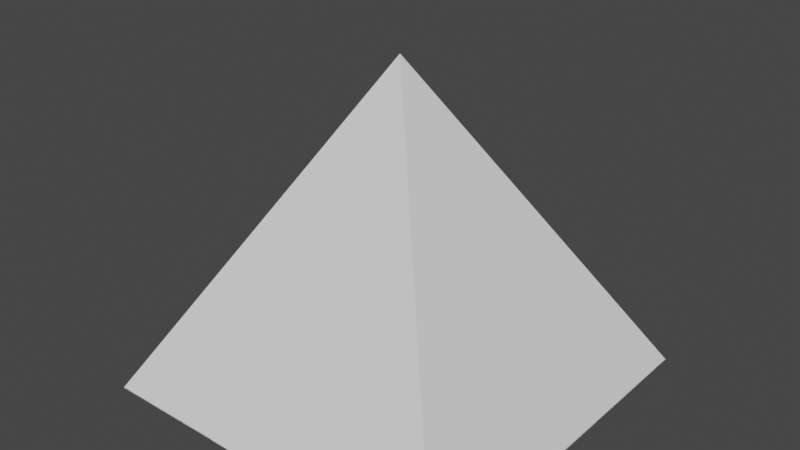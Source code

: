 # Source: first.blend  (saved by Blender 3.0.42; exported with 4.5.12 LTS)
import bpy
from mathutils import Matrix  # noqa: F401  (used for matrix-valued properties, if any)

bpy.ops.wm.read_factory_settings(use_empty=True)
scene = bpy.context.scene
scene.name = 'Scene'

# ---- collections
col_collection = bpy.data.collections.new('Collection'); scene.collection.children.link(col_collection)

# ---- world
world_world = bpy.data.worlds.new('World'); scene.world = world_world
world_world.use_nodes = True; world_world.node_tree.nodes.clear()
_N = world_world.node_tree.nodes; _L = world_world.node_tree.links
n0 = _N.new('ShaderNodeOutputWorld'); n0.name = 'World Output'; n0.location = (300, 300)
n1 = _N.new('ShaderNodeBackground'); n1.name = 'Background'; n1.location = (10, 300)
n1.inputs[0].default_value = (0.05088, 0.05088, 0.05088, 1.0)
_L.new(n1.outputs[0], n0.inputs[0])
n0.is_active_output = True
world_world.color = (0.05088, 0.05088, 0.05088)
world_world.use_sun_shadow = False
world_world.sun_shadow_jitter_overblur = 0.0

# ---- meshes
me_plane = bpy.data.meshes.new('Plane')
me_plane.from_pydata([(-4.5, -4.5, 0.0), (4.5, -4.5, 0.0), (-4.5, 4.5, 0.0), (4.5, 4.5, 0.0), (0.0, 0.0, 7.794), (-4.5, -4.5, 0.0), (4.5, -4.5, 0.0), (-4.5, 4.5, 0.0), (4.5, 4.5, 0.0), (0.0, 0.0, 7.794), (0.0, 0.0, 7.794), (0.0, 0.0, 7.794)], [], [(0, 1, 3, 2), (1, 0, 4), (2, 3, 8, 7), (3, 1, 6, 8), (0, 2, 7, 5), (5, 7, 10), (7, 8, 11), (8, 6, 9)])
_uv = me_plane.uv_layers.new(name='UVMap')
_uv.uv.foreach_set('vector', [0.0, 0.0, 1.0, 0.0, 1.0, 1.0, 0.0, 1.0, 1.0, 0.0, 0.0, 0.0, 0.5, 0.0, 0.0, 1.0, 1.0, 1.0, 1.0, 1.0, 0.0, 1.0, 1.0, 1.0, 1.0, 0.0, 1.0, 0.0, 1.0, 1.0, 0.0, 0.0, 0.0, 1.0, 0.0, 1.0, 0.0, 0.0, 0.0, 0.0, 0.0, 1.0, 0.0, 0.5, 0.0, 1.0, 1.0, 1.0, 0.5, 1.0, 1.0, 1.0, 1.0, 0.0, 1.0, 0.5])
me_plane.use_remesh_fix_poles = True
me_plane.use_remesh_preserve_attributes = False
me_plane.update()
me_plane_001 = bpy.data.meshes.new('Plane.001')
me_plane_001.from_pydata([(-4.0, -4.0, 0.0), (5.0, -4.0, 0.0), (-4.0, 5.0, 0.0), (5.0, 5.0, 0.0), (-1.0, -4.0, 0.0), (2.0, -4.0, 0.0), (2.0, 5.0, 0.0), (-1.0, 5.0, 0.0), (-4.0, 2.0, 0.0), (-4.0, -1.0, 0.0), (5.0, -1.0, 0.0), (5.0, 2.0, 0.0), (-1.0, -1.0, 0.0), (-1.0, 2.0, 0.0), (2.0, -1.0, 0.0), (2.0, 2.0, 0.0), (-1.809, -0.2698, 3.794), (-1.809, -1.809, 3.794), (1.27, -1.809, 3.794), (2.809, -1.809, 3.794), (2.809, 1.27, 3.794), (2.809, 2.809, 3.794), (-0.2698, 2.809, 3.794), (-1.809, 2.809, 3.794), (-0.2698, -1.809, 3.794), (1.27, 2.809, 3.794), (-0.2698, 1.27, 3.794), (1.27, 1.27, 3.794), (-1.809, 1.27, 3.794), (2.809, -0.2698, 3.794), (-0.2698, -0.2698, 3.794), (1.27, -0.2698, 3.794)], [], [(15, 11, 3, 6), (8, 13, 7, 2), (13, 15, 6, 7), (4, 5, 14, 12), (0, 4, 12, 9), (9, 12, 13, 8), (5, 1, 10, 14), (14, 10, 11, 15), (27, 25, 21, 20), (28, 23, 22, 26), (26, 22, 25, 27), (24, 30, 31, 18), (17, 16, 30, 24), (16, 28, 26, 30), (18, 31, 29, 19), (31, 27, 20, 29), (1, 5, 18, 19), (3, 11, 20, 21), (14, 15, 27, 31), (8, 2, 23, 28), (2, 7, 22, 23), (12, 14, 31, 30), (9, 8, 28, 16), (4, 0, 17, 24), (15, 13, 26, 27), (10, 1, 19, 29), (5, 4, 24, 18), (11, 10, 29, 20), (6, 3, 21, 25), (7, 6, 25, 22), (0, 9, 16, 17), (13, 12, 30, 26)])
_uv = me_plane_001.uv_layers.new(name='UVMap')
_uv.uv.foreach_set('vector', [0.6667, 0.6667, 1.0, 0.6667, 1.0, 1.0, 0.6667, 1.0, 0.0, 0.6667, 0.3333, 0.6667, 0.3333, 1.0, 0.0, 1.0, 0.3333, 0.6667, 0.6667, 0.6667, 0.6667, 1.0, 0.3333, 1.0, 0.3333, 0.0, 0.6667, 0.0, 0.6667, 0.3333, 0.3333, 0.3333, 0.0, 0.0, 0.3333, 0.0, 0.3333, 0.3333, 0.0, 0.3333, 0.0, 0.3333, 0.3333, 0.3333, 0.3333, 0.6667, 0.0, 0.6667, 0.6667, 0.0, 1.0, 0.0, 1.0, 0.3333, 0.6667, 0.3333, 0.6667, 0.3333, 1.0, 0.3333, 1.0, 0.6667, 0.6667, 0.6667, 0.6667, 0.6667, 0.6667, 1.0, 1.0, 1.0, 1.0, 0.6667, 0.0, 0.6667, 0.0, 1.0, 0.3333, 1.0, 0.3333, 0.6667, 0.3333, 0.6667, 0.3333, 1.0, 0.6667, 1.0, 0.6667, 0.6667, 0.3333, 0.0, 0.3333, 0.3333, 0.6667, 0.3333, 0.6667, 0.0, 0.0, 0.0, 0.0, 0.3333, 0.3333, 0.3333, 0.3333, 0.0, 0.0, 0.3333, 0.0, 0.6667, 0.3333, 0.6667, 0.3333, 0.3333, 0.6667, 0.0, 0.6667, 0.3333, 1.0, 0.3333, 1.0, 0.0, 0.6667, 0.3333, 0.6667, 0.6667, 1.0, 0.6667, 1.0, 0.3333, 1.0, 0.0, 0.6667, 0.0, 0.6667, 0.0, 1.0, 0.0, 1.0, 1.0, 1.0, 0.6667, 1.0, 0.6667, 1.0, 1.0, 0.6667, 0.3333, 0.6667, 0.6667, 0.6667, 0.6667, 0.6667, 0.3333, 0.0, 0.6667, 0.0, 1.0, 0.0, 1.0, 0.0, 0.6667, 0.0, 1.0, 0.3333, 1.0, 0.3333, 1.0, 0.0, 1.0, 0.3333, 0.3333, 0.6667, 0.3333, 0.6667, 0.3333, 0.3333, 0.3333, 0.0, 0.3333, 0.0, 0.6667, 0.0, 0.6667, 0.0, 0.3333, 0.3333, 0.0, 0.0, 0.0, 0.0, 0.0, 0.3333, 0.0, 0.6667, 0.6667, 0.3333, 0.6667, 0.3333, 0.6667, 0.6667, 0.6667, 1.0, 0.3333, 1.0, 0.0, 1.0, 0.0, 1.0, 0.3333, 0.6667, 0.0, 0.3333, 0.0, 0.3333, 0.0, 0.6667, 0.0, 1.0, 0.6667, 1.0, 0.3333, 1.0, 0.3333, 1.0, 0.6667, 0.6667, 1.0, 1.0, 1.0, 1.0, 1.0, 0.6667, 1.0, 0.3333, 1.0, 0.6667, 1.0, 0.6667, 1.0, 0.3333, 1.0, 0.0, 0.0, 0.0, 0.3333, 0.0, 0.3333, 0.0, 0.0, 0.3333, 0.6667, 0.3333, 0.3333, 0.3333, 0.3333, 0.3333, 0.6667])
me_plane_001.use_remesh_fix_poles = True
me_plane_001.use_remesh_preserve_attributes = False
me_plane_001.update()

# ---- objects
ob_pyramid = bpy.data.objects.new('pyramid', me_plane)
ob_lower_cities = bpy.data.objects.new('lower-cities', me_plane_001)

# ---- transforms, parenting, visibility, modifiers, constraints
ob_pyramid.location = (0.5, 0.5, 0.0)
ob_pyramid.display_type = 'WIRE'
ob_pyramid.show_wire = True
ob_lower_cities.location = (0.0, 0.0, 0.0)
ob_lower_cities.display_type = 'WIRE'

# ---- collection membership
col_collection.objects.link(ob_pyramid)
col_collection.objects.link(ob_lower_cities)

# ---- scene / render settings (as saved in the file)
scene.frame_start = 1; scene.frame_end = 1; scene.frame_set(0)
scene.render.engine = 'BLENDER_EEVEE_NEXT'
scene.cycles.sampling_pattern = 'TABULATED_SOBOL'
scene.cycles.use_light_tree = False
scene.view_settings.view_transform = 'Filmic'
bpy.context.view_layer.update()

# ---- added for rendering (the .blend has no active camera and no usable light): camera, sun
cam_auto = bpy.data.cameras.new('AutoCamera')
cam_auto.lens = 50.0
cam_auto.sensor_width = 36.0
cam_auto.clip_end = 1000.0
ob_auto_camera = bpy.data.objects.new('AutoCamera', cam_auto)
scene.collection.objects.link(ob_auto_camera)
ob_auto_camera.location = (14.3088, -16.0706, 14.9442)
ob_auto_camera.rotation_euler = (1.09748, -7.21219e-08, 0.694738)
scene.camera = ob_auto_camera
light_auto_sun = bpy.data.lights.new('AutoSun', 'SUN')
light_auto_sun.energy = 3.0
light_auto_sun.angle = 0.0523599
ob_auto_sun = bpy.data.objects.new('AutoSun', light_auto_sun)
scene.collection.objects.link(ob_auto_sun)
ob_auto_sun.rotation_euler = (0.872665, 0.174533, 0.523599)
bpy.context.view_layer.update()
